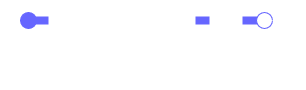

The diagram above was exported from draw.io. Its source (the exported page's mxGraphModel, read from the mxfile embedded in the PNG):
<mxGraphModel dx="925" dy="481" grid="0" gridSize="10" guides="1" tooltips="1" connect="1" arrows="1" fold="1" page="1" pageScale="1" pageWidth="827" pageHeight="1169" background="none" math="0" shadow="0">
  <root>
    <mxCell id="0" />
    <mxCell id="1" parent="0" />
    <mxCell id="krhH7uRMmoiYqtNFLBt5-2" value="IT" style="text;strokeColor=none;fillColor=none;html=1;fontSize=24;fontStyle=1;verticalAlign=middle;align=center;fontColor=#FFFFFF;" parent="1" vertex="1">
      <mxGeometry x="268" y="170" width="160" height="40" as="geometry" />
    </mxCell>
    <mxCell id="krhH7uRMmoiYqtNFLBt5-3" value="Schwangler" style="text;html=1;fontSize=24;fontStyle=1;verticalAlign=middle;align=center;fontColor=#FFFFFF;" parent="1" vertex="1">
      <mxGeometry x="162" y="170" width="160" height="40" as="geometry" />
    </mxCell>
    <mxCell id="krhH7uRMmoiYqtNFLBt5-4" value="" style="rounded=0;whiteSpace=wrap;html=1;fontColor=#6666FF;strokeColor=none;fillColor=#6666FF;" parent="1" vertex="1">
      <mxGeometry x="317" y="186" width="14" height="8" as="geometry" />
    </mxCell>
    <mxCell id="krhH7uRMmoiYqtNFLBt5-5" value="" style="rounded=0;whiteSpace=wrap;html=1;fontColor=#000000;strokeColor=none;fillColor=#6666FF;" parent="1" vertex="1">
      <mxGeometry x="364" y="186" width="18" height="8" as="geometry" />
    </mxCell>
    <mxCell id="krhH7uRMmoiYqtNFLBt5-6" value="" style="rounded=0;whiteSpace=wrap;html=1;fontColor=#6666FF;strokeColor=none;fillColor=#6666FF;" parent="1" vertex="1">
      <mxGeometry x="156" y="186" width="14" height="8" as="geometry" />
    </mxCell>
    <mxCell id="krhH7uRMmoiYqtNFLBt5-7" value="" style="ellipse;whiteSpace=wrap;html=1;aspect=fixed;fontColor=#6666FF;fillColor=#6666FF;strokeColor=#6666FF;" parent="1" vertex="1">
      <mxGeometry x="142" y="182" width="16" height="16" as="geometry" />
    </mxCell>
    <mxCell id="krhH7uRMmoiYqtNFLBt5-8" value="" style="ellipse;whiteSpace=wrap;html=1;aspect=fixed;fontColor=#6666FF;fillColor=#FFFFFF;strokeColor=#6666FF;" parent="1" vertex="1">
      <mxGeometry x="378" y="182" width="16" height="16" as="geometry" />
    </mxCell>
    <mxCell id="AnM4FT82OeSWgr6qF04t-1" value="&lt;div&gt;Geräte-Einrichtung und Technikberatung&lt;/div&gt;&lt;div&gt;PC, Smartphone, TV, Sicherheit, ...&lt;br&gt;&lt;/div&gt;www.schwangler-it.de&lt;br&gt;Tel.: 0160 91112668" style="text;align=center;verticalAlign=middle;rounded=0;fontSize=11;fontColor=#FFFFFF;spacingLeft=0;spacing=2;spacingTop=0;html=1;whiteSpace=wrap;fontFamily=Verdana;" parent="1" vertex="1">
      <mxGeometry x="122" y="200" width="296" height="60" as="geometry" />
    </mxCell>
  </root>
</mxGraphModel>